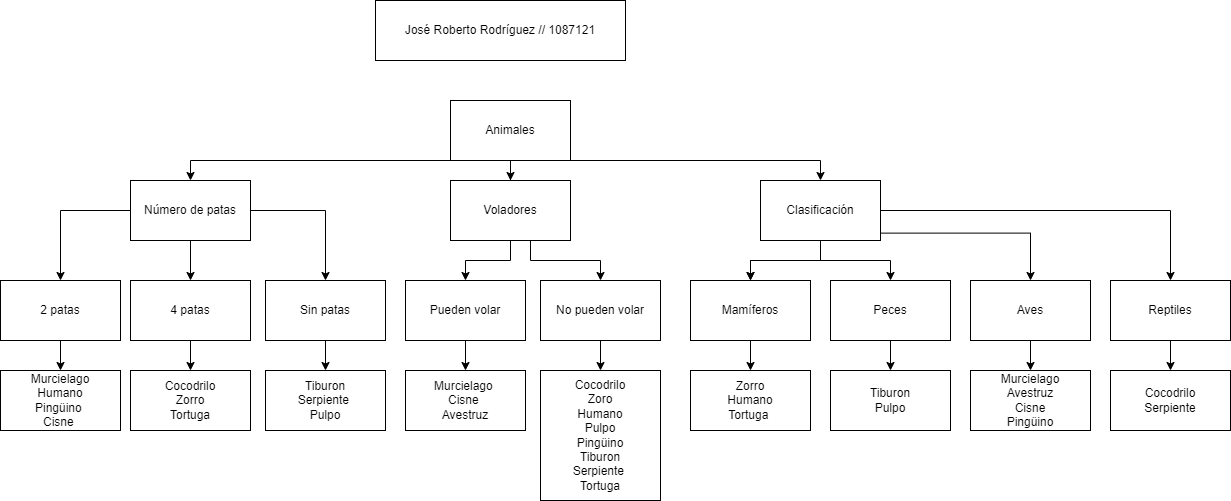

The diagram above was exported from draw.io. Its source (the exported page's mxGraphModel, read from the mxfile embedded in the PNG):
<mxGraphModel dx="2128" dy="539" grid="1" gridSize="10" guides="1" tooltips="1" connect="1" arrows="1" fold="1" page="1" pageScale="1" pageWidth="850" pageHeight="1100" math="0" shadow="0">
  <root>
    <mxCell id="0" />
    <mxCell id="1" parent="0" />
    <mxCell id="28sgSKVfWDGw-Y76qSfL-3" value="" style="edgeStyle=orthogonalEdgeStyle;rounded=0;orthogonalLoop=1;jettySize=auto;html=1;entryX=0.5;entryY=0;entryDx=0;entryDy=0;exitX=0;exitY=1;exitDx=0;exitDy=0;" parent="1" source="28sgSKVfWDGw-Y76qSfL-1" target="28sgSKVfWDGw-Y76qSfL-2" edge="1">
      <mxGeometry relative="1" as="geometry">
        <Array as="points">
          <mxPoint x="150" y="460" />
        </Array>
        <mxPoint x="370" y="460" as="sourcePoint" />
      </mxGeometry>
    </mxCell>
    <mxCell id="vH0XErT8x7pHh_R9_okO-14" value="" style="edgeStyle=orthogonalEdgeStyle;rounded=0;orthogonalLoop=1;jettySize=auto;html=1;" edge="1" parent="1" source="28sgSKVfWDGw-Y76qSfL-1" target="vH0XErT8x7pHh_R9_okO-12">
      <mxGeometry relative="1" as="geometry" />
    </mxCell>
    <mxCell id="vH0XErT8x7pHh_R9_okO-24" value="" style="edgeStyle=orthogonalEdgeStyle;rounded=0;orthogonalLoop=1;jettySize=auto;html=1;exitX=1;exitY=1;exitDx=0;exitDy=0;" edge="1" parent="1" source="28sgSKVfWDGw-Y76qSfL-1" target="vH0XErT8x7pHh_R9_okO-23">
      <mxGeometry relative="1" as="geometry">
        <Array as="points">
          <mxPoint x="780" y="460" />
        </Array>
      </mxGeometry>
    </mxCell>
    <mxCell id="28sgSKVfWDGw-Y76qSfL-1" value="Animales" style="rounded=0;whiteSpace=wrap;html=1;" parent="1" vertex="1">
      <mxGeometry x="410" y="400" width="120" height="60" as="geometry" />
    </mxCell>
    <mxCell id="28sgSKVfWDGw-Y76qSfL-9" value="" style="edgeStyle=orthogonalEdgeStyle;rounded=0;orthogonalLoop=1;jettySize=auto;html=1;" parent="1" source="28sgSKVfWDGw-Y76qSfL-2" target="28sgSKVfWDGw-Y76qSfL-8" edge="1">
      <mxGeometry relative="1" as="geometry" />
    </mxCell>
    <mxCell id="vH0XErT8x7pHh_R9_okO-2" value="" style="edgeStyle=orthogonalEdgeStyle;rounded=0;orthogonalLoop=1;jettySize=auto;html=1;" edge="1" parent="1" source="28sgSKVfWDGw-Y76qSfL-2" target="vH0XErT8x7pHh_R9_okO-1">
      <mxGeometry relative="1" as="geometry" />
    </mxCell>
    <mxCell id="vH0XErT8x7pHh_R9_okO-9" value="" style="edgeStyle=orthogonalEdgeStyle;rounded=0;orthogonalLoop=1;jettySize=auto;html=1;" edge="1" parent="1" source="28sgSKVfWDGw-Y76qSfL-2" target="vH0XErT8x7pHh_R9_okO-8">
      <mxGeometry relative="1" as="geometry" />
    </mxCell>
    <mxCell id="28sgSKVfWDGw-Y76qSfL-2" value="Número de patas" style="rounded=0;whiteSpace=wrap;html=1;" parent="1" vertex="1">
      <mxGeometry x="90" y="480" width="120" height="60" as="geometry" />
    </mxCell>
    <mxCell id="vH0XErT8x7pHh_R9_okO-5" value="" style="edgeStyle=orthogonalEdgeStyle;rounded=0;orthogonalLoop=1;jettySize=auto;html=1;" edge="1" parent="1" source="28sgSKVfWDGw-Y76qSfL-8" target="vH0XErT8x7pHh_R9_okO-4">
      <mxGeometry relative="1" as="geometry" />
    </mxCell>
    <mxCell id="28sgSKVfWDGw-Y76qSfL-8" value="2 patas" style="rounded=0;whiteSpace=wrap;html=1;" parent="1" vertex="1">
      <mxGeometry x="-40" y="580" width="120" height="60" as="geometry" />
    </mxCell>
    <mxCell id="28sgSKVfWDGw-Y76qSfL-32" value="José Roberto Rodríguez // 1087121" style="rounded=0;whiteSpace=wrap;html=1;" parent="1" vertex="1">
      <mxGeometry x="335" y="300" width="250" height="60" as="geometry" />
    </mxCell>
    <mxCell id="vH0XErT8x7pHh_R9_okO-7" value="" style="edgeStyle=orthogonalEdgeStyle;rounded=0;orthogonalLoop=1;jettySize=auto;html=1;" edge="1" parent="1" source="vH0XErT8x7pHh_R9_okO-1" target="vH0XErT8x7pHh_R9_okO-6">
      <mxGeometry relative="1" as="geometry" />
    </mxCell>
    <mxCell id="vH0XErT8x7pHh_R9_okO-1" value="4 patas" style="rounded=0;whiteSpace=wrap;html=1;" vertex="1" parent="1">
      <mxGeometry x="90" y="580" width="120" height="60" as="geometry" />
    </mxCell>
    <mxCell id="vH0XErT8x7pHh_R9_okO-4" value="Murcielago&lt;br&gt;Humano&lt;br&gt;Pingüino&amp;nbsp;&lt;br&gt;Cisne&amp;nbsp;" style="whiteSpace=wrap;html=1;rounded=0;" vertex="1" parent="1">
      <mxGeometry x="-40" y="670" width="120" height="60" as="geometry" />
    </mxCell>
    <mxCell id="vH0XErT8x7pHh_R9_okO-6" value="Cocodrilo&lt;br&gt;Zorro&lt;br&gt;Tortuga" style="whiteSpace=wrap;html=1;rounded=0;" vertex="1" parent="1">
      <mxGeometry x="90" y="670" width="120" height="60" as="geometry" />
    </mxCell>
    <mxCell id="vH0XErT8x7pHh_R9_okO-11" value="" style="edgeStyle=orthogonalEdgeStyle;rounded=0;orthogonalLoop=1;jettySize=auto;html=1;" edge="1" parent="1" source="vH0XErT8x7pHh_R9_okO-8" target="vH0XErT8x7pHh_R9_okO-10">
      <mxGeometry relative="1" as="geometry" />
    </mxCell>
    <mxCell id="vH0XErT8x7pHh_R9_okO-8" value="Sin patas" style="whiteSpace=wrap;html=1;rounded=0;" vertex="1" parent="1">
      <mxGeometry x="225" y="580" width="120" height="60" as="geometry" />
    </mxCell>
    <mxCell id="vH0XErT8x7pHh_R9_okO-10" value="Tiburon&lt;br&gt;Serpiente&amp;nbsp;&lt;br&gt;Pulpo" style="whiteSpace=wrap;html=1;rounded=0;" vertex="1" parent="1">
      <mxGeometry x="225" y="670" width="120" height="60" as="geometry" />
    </mxCell>
    <mxCell id="vH0XErT8x7pHh_R9_okO-16" value="" style="edgeStyle=orthogonalEdgeStyle;rounded=0;orthogonalLoop=1;jettySize=auto;html=1;" edge="1" parent="1" source="vH0XErT8x7pHh_R9_okO-12" target="vH0XErT8x7pHh_R9_okO-15">
      <mxGeometry relative="1" as="geometry" />
    </mxCell>
    <mxCell id="vH0XErT8x7pHh_R9_okO-18" value="" style="edgeStyle=orthogonalEdgeStyle;rounded=0;orthogonalLoop=1;jettySize=auto;html=1;" edge="1" parent="1" source="vH0XErT8x7pHh_R9_okO-12" target="vH0XErT8x7pHh_R9_okO-17">
      <mxGeometry relative="1" as="geometry">
        <Array as="points">
          <mxPoint x="490" y="560" />
          <mxPoint x="560" y="560" />
        </Array>
      </mxGeometry>
    </mxCell>
    <mxCell id="vH0XErT8x7pHh_R9_okO-12" value="Voladores" style="whiteSpace=wrap;html=1;rounded=0;" vertex="1" parent="1">
      <mxGeometry x="410" y="480" width="120" height="60" as="geometry" />
    </mxCell>
    <mxCell id="vH0XErT8x7pHh_R9_okO-20" value="" style="edgeStyle=orthogonalEdgeStyle;rounded=0;orthogonalLoop=1;jettySize=auto;html=1;" edge="1" parent="1" source="vH0XErT8x7pHh_R9_okO-15" target="vH0XErT8x7pHh_R9_okO-19">
      <mxGeometry relative="1" as="geometry" />
    </mxCell>
    <mxCell id="vH0XErT8x7pHh_R9_okO-15" value="Pueden volar" style="whiteSpace=wrap;html=1;rounded=0;" vertex="1" parent="1">
      <mxGeometry x="365" y="580" width="120" height="60" as="geometry" />
    </mxCell>
    <mxCell id="vH0XErT8x7pHh_R9_okO-22" value="" style="edgeStyle=orthogonalEdgeStyle;rounded=0;orthogonalLoop=1;jettySize=auto;html=1;" edge="1" parent="1" source="vH0XErT8x7pHh_R9_okO-17" target="vH0XErT8x7pHh_R9_okO-21">
      <mxGeometry relative="1" as="geometry" />
    </mxCell>
    <mxCell id="vH0XErT8x7pHh_R9_okO-17" value="No pueden volar" style="whiteSpace=wrap;html=1;rounded=0;" vertex="1" parent="1">
      <mxGeometry x="500" y="580" width="120" height="60" as="geometry" />
    </mxCell>
    <mxCell id="vH0XErT8x7pHh_R9_okO-19" value="Murcielago&amp;nbsp;&lt;br&gt;Cisne&amp;nbsp;&lt;br&gt;Avestruz" style="whiteSpace=wrap;html=1;rounded=0;" vertex="1" parent="1">
      <mxGeometry x="365" y="670" width="120" height="60" as="geometry" />
    </mxCell>
    <mxCell id="vH0XErT8x7pHh_R9_okO-21" value="Cocodrilo&lt;br&gt;Zoro&lt;br&gt;Humano&lt;br&gt;Pulpo&lt;br&gt;Pingüino&lt;br&gt;Tiburon&lt;br&gt;Serpiente&amp;nbsp;&lt;br&gt;Tortuga" style="whiteSpace=wrap;html=1;rounded=0;" vertex="1" parent="1">
      <mxGeometry x="500" y="670" width="120" height="130" as="geometry" />
    </mxCell>
    <mxCell id="vH0XErT8x7pHh_R9_okO-26" value="" style="edgeStyle=orthogonalEdgeStyle;rounded=0;orthogonalLoop=1;jettySize=auto;html=1;" edge="1" parent="1" source="vH0XErT8x7pHh_R9_okO-23" target="vH0XErT8x7pHh_R9_okO-25">
      <mxGeometry relative="1" as="geometry" />
    </mxCell>
    <mxCell id="vH0XErT8x7pHh_R9_okO-27" value="" style="edgeStyle=orthogonalEdgeStyle;rounded=0;orthogonalLoop=1;jettySize=auto;html=1;" edge="1" parent="1" source="vH0XErT8x7pHh_R9_okO-23" target="vH0XErT8x7pHh_R9_okO-25">
      <mxGeometry relative="1" as="geometry" />
    </mxCell>
    <mxCell id="vH0XErT8x7pHh_R9_okO-29" value="" style="edgeStyle=orthogonalEdgeStyle;rounded=0;orthogonalLoop=1;jettySize=auto;html=1;" edge="1" parent="1" source="vH0XErT8x7pHh_R9_okO-23" target="vH0XErT8x7pHh_R9_okO-28">
      <mxGeometry relative="1" as="geometry" />
    </mxCell>
    <mxCell id="vH0XErT8x7pHh_R9_okO-31" value="" style="edgeStyle=orthogonalEdgeStyle;rounded=0;orthogonalLoop=1;jettySize=auto;html=1;exitX=0.993;exitY=0.877;exitDx=0;exitDy=0;exitPerimeter=0;" edge="1" parent="1" source="vH0XErT8x7pHh_R9_okO-23" target="vH0XErT8x7pHh_R9_okO-30">
      <mxGeometry relative="1" as="geometry" />
    </mxCell>
    <mxCell id="vH0XErT8x7pHh_R9_okO-35" value="" style="edgeStyle=orthogonalEdgeStyle;rounded=0;orthogonalLoop=1;jettySize=auto;html=1;" edge="1" parent="1" source="vH0XErT8x7pHh_R9_okO-23" target="vH0XErT8x7pHh_R9_okO-34">
      <mxGeometry relative="1" as="geometry" />
    </mxCell>
    <mxCell id="vH0XErT8x7pHh_R9_okO-23" value="Clasificación" style="whiteSpace=wrap;html=1;rounded=0;" vertex="1" parent="1">
      <mxGeometry x="720" y="480" width="120" height="60" as="geometry" />
    </mxCell>
    <mxCell id="vH0XErT8x7pHh_R9_okO-33" value="" style="edgeStyle=orthogonalEdgeStyle;rounded=0;orthogonalLoop=1;jettySize=auto;html=1;" edge="1" parent="1" source="vH0XErT8x7pHh_R9_okO-25" target="vH0XErT8x7pHh_R9_okO-32">
      <mxGeometry relative="1" as="geometry" />
    </mxCell>
    <mxCell id="vH0XErT8x7pHh_R9_okO-25" value="Mamíferos" style="whiteSpace=wrap;html=1;rounded=0;" vertex="1" parent="1">
      <mxGeometry x="650" y="580" width="120" height="60" as="geometry" />
    </mxCell>
    <mxCell id="vH0XErT8x7pHh_R9_okO-39" value="" style="edgeStyle=orthogonalEdgeStyle;rounded=0;orthogonalLoop=1;jettySize=auto;html=1;" edge="1" parent="1" source="vH0XErT8x7pHh_R9_okO-28" target="vH0XErT8x7pHh_R9_okO-38">
      <mxGeometry relative="1" as="geometry" />
    </mxCell>
    <mxCell id="vH0XErT8x7pHh_R9_okO-28" value="Peces" style="whiteSpace=wrap;html=1;rounded=0;" vertex="1" parent="1">
      <mxGeometry x="790" y="580" width="120" height="60" as="geometry" />
    </mxCell>
    <mxCell id="vH0XErT8x7pHh_R9_okO-41" value="" style="edgeStyle=orthogonalEdgeStyle;rounded=0;orthogonalLoop=1;jettySize=auto;html=1;" edge="1" parent="1" source="vH0XErT8x7pHh_R9_okO-30" target="vH0XErT8x7pHh_R9_okO-40">
      <mxGeometry relative="1" as="geometry" />
    </mxCell>
    <mxCell id="vH0XErT8x7pHh_R9_okO-30" value="Aves" style="whiteSpace=wrap;html=1;rounded=0;" vertex="1" parent="1">
      <mxGeometry x="930" y="580" width="120" height="60" as="geometry" />
    </mxCell>
    <mxCell id="vH0XErT8x7pHh_R9_okO-32" value="Zorro&lt;br&gt;Humano&lt;br&gt;Tortuga&amp;nbsp;" style="whiteSpace=wrap;html=1;rounded=0;" vertex="1" parent="1">
      <mxGeometry x="650" y="670" width="120" height="60" as="geometry" />
    </mxCell>
    <mxCell id="vH0XErT8x7pHh_R9_okO-37" value="" style="edgeStyle=orthogonalEdgeStyle;rounded=0;orthogonalLoop=1;jettySize=auto;html=1;" edge="1" parent="1" source="vH0XErT8x7pHh_R9_okO-34" target="vH0XErT8x7pHh_R9_okO-36">
      <mxGeometry relative="1" as="geometry" />
    </mxCell>
    <mxCell id="vH0XErT8x7pHh_R9_okO-34" value="Reptiles" style="whiteSpace=wrap;html=1;rounded=0;" vertex="1" parent="1">
      <mxGeometry x="1070" y="580" width="120" height="60" as="geometry" />
    </mxCell>
    <mxCell id="vH0XErT8x7pHh_R9_okO-36" value="Cocodrilo&lt;br&gt;Serpiente" style="whiteSpace=wrap;html=1;rounded=0;" vertex="1" parent="1">
      <mxGeometry x="1070" y="670" width="120" height="60" as="geometry" />
    </mxCell>
    <mxCell id="vH0XErT8x7pHh_R9_okO-38" value="Tiburon&lt;br&gt;Pulpo" style="whiteSpace=wrap;html=1;rounded=0;" vertex="1" parent="1">
      <mxGeometry x="790" y="670" width="120" height="60" as="geometry" />
    </mxCell>
    <mxCell id="vH0XErT8x7pHh_R9_okO-40" value="Murcielago&lt;br&gt;Avestruz&lt;br&gt;Cisne&lt;br&gt;Pingüino" style="whiteSpace=wrap;html=1;rounded=0;" vertex="1" parent="1">
      <mxGeometry x="930" y="670" width="120" height="60" as="geometry" />
    </mxCell>
  </root>
</mxGraphModel>